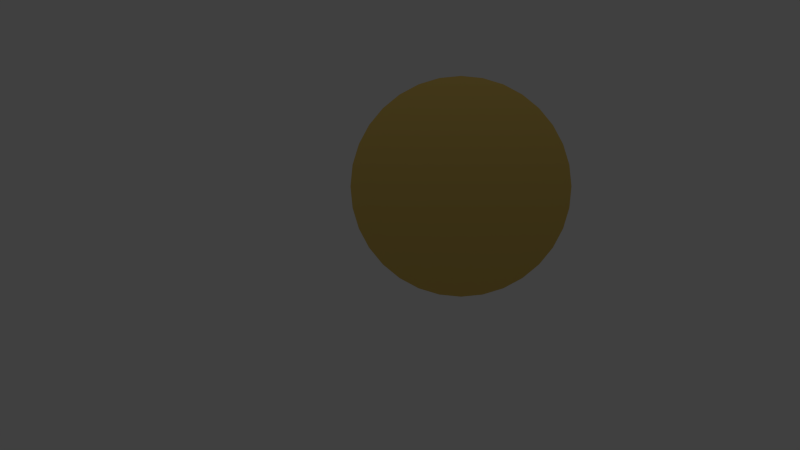 # Source: coin.blend  (saved by Blender 2.73.0; exported with 4.5.12 LTS)
import bpy
from mathutils import Matrix  # noqa: F401  (used for matrix-valued properties, if any)

bpy.ops.wm.read_factory_settings(use_empty=True)
scene = bpy.context.scene
scene.name = 'Scene'

# ---- collections
col_collection_1 = bpy.data.collections.new('Collection 1'); scene.collection.children.link(col_collection_1)

# ---- materials (node trees are filled in below, after node groups)
mat_gold = bpy.data.materials.new('Gold')
mat_gold.alpha_threshold = 0.0
mat_gold.use_transparent_shadow = False
mat_gold.diffuse_color = (0.74, 0.52, 0.13, 1.0)
mat_gold.roughness = 0.5
mat_gold.specular_intensity = 0.8958

# ---- material node trees

# ---- world
world_world = bpy.data.worlds.new('World'); scene.world = world_world
world_world.color = (0.05088, 0.05088, 0.05088)
world_world.use_sun_shadow = False
world_world.sun_shadow_jitter_overblur = 0.0
world_world.cycles.sampling_method = 'MANUAL'
world_world.cycles.sample_map_resolution = 256

# ---- cameras
cam_camera = bpy.data.cameras.new('Camera')
cam_camera.clip_end = 100.0
cam_camera.lens = 35.0
cam_camera.sensor_width = 32.0
cam_camera.sensor_height = 18.0
cam_camera.ortho_scale = 7.314
cam_camera.dof.focus_distance = 0.0
cam_camera.dof.aperture_fstop = 128.0

# ---- lights
light_lamp = bpy.data.lights.new('Lamp', 'SUN')
light_lamp.transmission_factor = 0.0
light_lamp.cutoff_distance = 30.0
light_lamp.angle = 0.1993
light_lamp.energy = 1.0
light_lamp.shadow_buffer_clip_start = 1.001
light_lamp.shadow_soft_size = 0.1
light_lamp.shadow_cascade_max_distance = 1000.0
light_lamp.cycles.use_multiple_importance_sampling = False

# ---- meshes
me_cylinder = bpy.data.meshes.new('Cylinder')
me_cylinder.from_pydata([(0.0, 1.0, -1.0), (0.0, 1.0, 1.0), (0.1951, 0.9808, -1.0), (0.1951, 0.9808, 1.0), (0.3827, 0.9239, -1.0), (0.3827, 0.9239, 1.0), (0.5556, 0.8315, -1.0), (0.5556, 0.8315, 1.0), (0.7071, 0.7071, -1.0), (0.7071, 0.7071, 1.0), (0.8315, 0.5556, -1.0), (0.8315, 0.5556, 1.0), (0.9239, 0.3827, -1.0), (0.9239, 0.3827, 1.0), (0.9808, 0.1951, -1.0), (0.9808, 0.1951, 1.0), (1.0, 7.55e-08, -1.0), (1.0, 7.55e-08, 1.0), (0.9808, -0.1951, -1.0), (0.9808, -0.1951, 1.0), (0.9239, -0.3827, -1.0), (0.9239, -0.3827, 1.0), (0.8315, -0.5556, -1.0), (0.8315, -0.5556, 1.0), (0.7071, -0.7071, -1.0), (0.7071, -0.7071, 1.0), (0.5556, -0.8315, -1.0), (0.5556, -0.8315, 1.0), (0.3827, -0.9239, -1.0), (0.3827, -0.9239, 1.0), (0.1951, -0.9808, -1.0), (0.1951, -0.9808, 1.0), (-3.258e-07, -1.0, -1.0), (-3.258e-07, -1.0, 1.0), (-0.1951, -0.9808, -1.0), (-0.1951, -0.9808, 1.0), (-0.3827, -0.9239, -1.0), (-0.3827, -0.9239, 1.0), (-0.5556, -0.8315, -1.0), (-0.5556, -0.8315, 1.0), (-0.7071, -0.7071, -1.0), (-0.7071, -0.7071, 1.0), (-0.8315, -0.5556, -1.0), (-0.8315, -0.5556, 1.0), (-0.9239, -0.3827, -1.0), (-0.9239, -0.3827, 1.0), (-0.9808, -0.1951, -1.0), (-0.9808, -0.1951, 1.0), (-1.0, 9.656e-07, -1.0), (-1.0, 9.656e-07, 1.0), (-0.9808, 0.1951, -1.0), (-0.9808, 0.1951, 1.0), (-0.9239, 0.3827, -1.0), (-0.9239, 0.3827, 1.0), (-0.8315, 0.5556, -1.0), (-0.8315, 0.5556, 1.0), (-0.7071, 0.7071, -1.0), (-0.7071, 0.7071, 1.0), (-0.5556, 0.8315, -1.0), (-0.5556, 0.8315, 1.0), (-0.3827, 0.9239, -1.0), (-0.3827, 0.9239, 1.0), (-0.1951, 0.9808, -1.0), (-0.1951, 0.9808, 1.0)], [], [(0, 1, 3, 2), (2, 3, 5, 4), (4, 5, 7, 6), (6, 7, 9, 8), (8, 9, 11, 10), (10, 11, 13, 12), (12, 13, 15, 14), (14, 15, 17, 16), (16, 17, 19, 18), (18, 19, 21, 20), (20, 21, 23, 22), (22, 23, 25, 24), (24, 25, 27, 26), (26, 27, 29, 28), (28, 29, 31, 30), (30, 31, 33, 32), (32, 33, 35, 34), (34, 35, 37, 36), (36, 37, 39, 38), (38, 39, 41, 40), (40, 41, 43, 42), (42, 43, 45, 44), (44, 45, 47, 46), (46, 47, 49, 48), (48, 49, 51, 50), (50, 51, 53, 52), (52, 53, 55, 54), (54, 55, 57, 56), (56, 57, 59, 58), (58, 59, 61, 60), (3, 1, 63, 61, 59, 57, 55, 53, 51, 49, 47, 45, 43, 41, 39, 37, 35, 33, 31, 29, 27, 25, 23, 21, 19, 17, 15, 13, 11, 9, 7, 5), (62, 63, 1, 0), (60, 61, 63, 62), (0, 2, 4, 6, 8, 10, 12, 14, 16, 18, 20, 22, 24, 26, 28, 30, 32, 34, 36, 38, 40, 42, 44, 46, 48, 50, 52, 54, 56, 58, 60, 62)])
me_cylinder.polygons.foreach_set('use_smooth', [True] * 34)
me_cylinder.materials.append(mat_gold)
me_cylinder.use_remesh_preserve_volume = False
me_cylinder.use_remesh_preserve_attributes = False
me_cylinder.use_mirror_vertex_groups = False
me_cylinder.update()

# ---- objects
ob_m_nze = bpy.data.objects.new('Münze', me_cylinder)
ob_lamp = bpy.data.objects.new('Lamp', light_lamp)
ob_camera = bpy.data.objects.new('Camera', cam_camera)

# ---- transforms, parenting, visibility, modifiers, constraints
ob_m_nze.location = (0.2581, 0.5505, 0.8778)
ob_m_nze.rotation_euler = (-0.0, 1.571, 0.0)
ob_m_nze.scale = (1.0, 1.001, 0.06808)
ob_m_nze.lineart.crease_threshold = 0.0
ob_lamp.location = (3.77, 0.6094, 2.669)
ob_lamp.lock_rotations_4d = False
ob_lamp.empty_display_type = 'ARROWS'
ob_lamp.color = (0.0, 0.0, 0.0, 0.0)
ob_lamp.lineart.crease_threshold = 0.0
ob_camera.location = (8.25, 0.0, 0.5257)
ob_camera.rotation_euler = (1.571, 7.55e-08, 1.571)
ob_camera.lock_rotations_4d = False
ob_camera.empty_display_type = 'ARROWS'
ob_camera.color = (0.0, 0.0, 0.0, 0.0)
ob_camera.display_type = 'WIRE'
ob_camera.lineart.crease_threshold = 0.0

# ---- collection membership
col_collection_1.objects.link(ob_m_nze)
col_collection_1.objects.link(ob_lamp)
col_collection_1.objects.link(ob_camera)

# ---- scene / render settings (as saved in the file)
scene.camera = ob_camera
scene.frame_start = 1; scene.frame_end = 250; scene.frame_set(1)
scene.render.engine = 'BLENDER_EEVEE_NEXT'
scene.render.resolution_percentage = 50
scene.render.dither_intensity = 0.0
scene.cycles.use_denoising = False
scene.cycles.samples = 10
scene.cycles.sampling_pattern = 'TABULATED_SOBOL'
scene.cycles.light_sampling_threshold = 0.0
scene.cycles.use_adaptive_sampling = False
scene.cycles.use_light_tree = False
scene.cycles.blur_glossy = 0.0
scene.cycles.pixel_filter_type = 'GAUSSIAN'
scene.cycles.sample_clamp_indirect = 0.0
scene.view_settings.view_transform = 'Standard'
bpy.context.view_layer.update()
